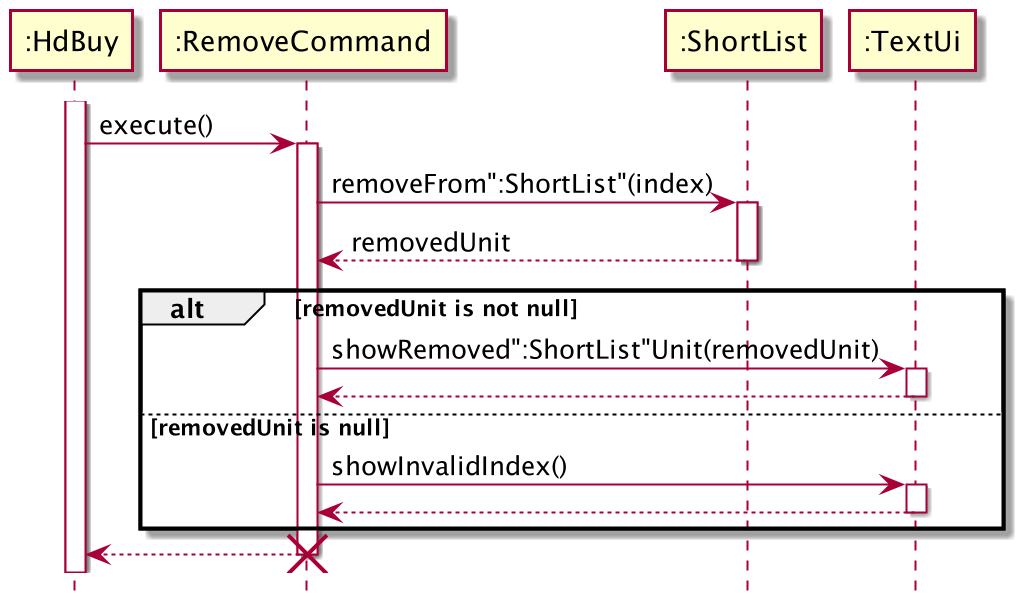

The diagram above was rendered by PlantUML. Its source (embedded in the PNG):
@startuml
'https://plantuml.com/sequence-diagram
hide footbox
activate ":HdBuy"
        ":HdBuy" -> ":RemoveCommand": execute()
        activate ":RemoveCommand"
        ":RemoveCommand" -> ":ShortList": removeFrom":ShortList"(index)
        activate ":ShortList"
        ":ShortList" --> ":RemoveCommand": removedUnit
        deactivate ":ShortList"
        alt removedUnit is not null
            ":RemoveCommand" -> ":TextUi": showRemoved":ShortList"Unit(removedUnit)
            activate ":TextUi"
            ":RemoveCommand" <-- ":TextUi"
            deactivate ":TextUi"
        else removedUnit is null
            ":RemoveCommand" -> ":TextUi": showInvalidIndex()
            activate ":TextUi"
            ":RemoveCommand" <-- ":TextUi"
            deactivate ":TextUi"
        end
        ":HdBuy" <-- ":RemoveCommand"
        destroy ":RemoveCommand"

@enduml